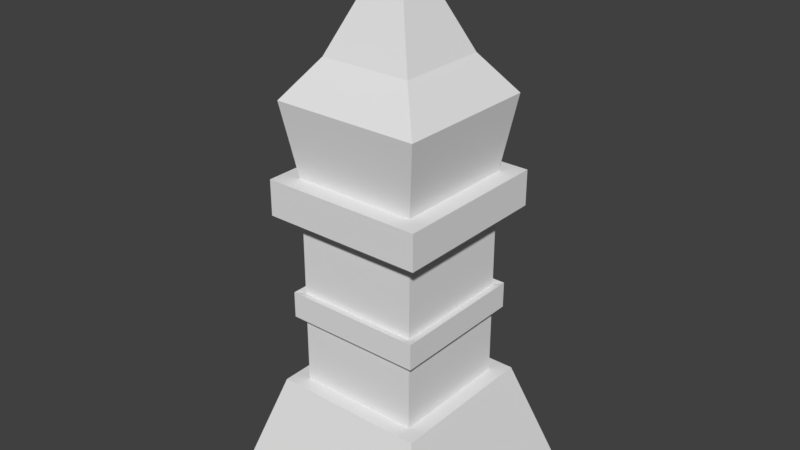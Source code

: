 # Source: Rock_Fence_Pillar_Tall.blend  (saved by Blender 2.78.0; exported with 4.5.12 LTS)
import bpy
from mathutils import Matrix  # noqa: F401  (used for matrix-valued properties, if any)

bpy.ops.wm.read_factory_settings(use_empty=True)
scene = bpy.context.scene
scene.name = 'Scene'

# ---- collections
col_collection_1 = bpy.data.collections.new('Collection 1'); scene.collection.children.link(col_collection_1)

# ---- materials (node trees are filled in below, after node groups)
mat_material = bpy.data.materials.new('Material')
mat_material.alpha_threshold = 0.0
mat_material.use_transparent_shadow = False
mat_material.roughness = 0.5
mat_material.line_color = (0.0, 0.0, 0.0, 1.0)

# ---- material node trees

# ---- world
world_world = bpy.data.worlds.new('World'); scene.world = world_world
world_world.color = (0.05088, 0.05088, 0.05088)
world_world.use_sun_shadow = False
world_world.sun_shadow_jitter_overblur = 0.0
world_world.cycles.sampling_method = 'MANUAL'

# ---- meshes
me_cube_002 = bpy.data.meshes.new('Cube.002')
me_cube_002.from_pydata([(-0.1, -3.553e-15, 0.0), (0.0, -3.553e-15, 0.0), (-0.1, -4.371e-09, -0.5), (0.0, -4.371e-09, -0.5), (-0.085, 0.04, -0.075), (-0.015, 0.04, -0.075), (-0.085, 0.04, -0.425), (-0.015, 0.04, -0.425), (-0.085, 0.04, -0.075), (-0.015, 0.04, -0.075), (-0.085, 0.04, -0.425), (-0.015, 0.04, -0.425), (-0.07799, 0.04, -0.1101), (-0.02201, 0.04, -0.1101), (-0.07799, 0.04, -0.3899), (-0.02201, 0.04, -0.3899), (-0.07799, 0.067, -0.1101), (-0.02201, 0.067, -0.1101), (-0.07799, 0.067, -0.3899), (-0.02201, 0.067, -0.3899), (-0.07799, 0.07578, -0.1101), (-0.02201, 0.07578, -0.1101), (-0.07799, 0.07578, -0.3899), (-0.02201, 0.07578, -0.3899), (-0.07799, 0.1082, -0.1101), (-0.02201, 0.1082, -0.1101), (-0.07799, 0.1082, -0.3899), (-0.02201, 0.1082, -0.3899), (-0.08663, 0.1066, -0.06685), (-0.01337, 0.1066, -0.06685), (-0.08663, 0.1066, -0.4331), (-0.01337, 0.1066, -0.4331), (-0.08663, 0.12, -0.06685), (-0.01337, 0.12, -0.06685), (-0.08663, 0.12, -0.4331), (-0.01337, 0.12, -0.4331), (-0.08141, 0.06647, -0.407), (-0.08141, 0.06647, -0.09296), (-0.01859, 0.06647, -0.09296), (-0.01859, 0.06647, -0.407), (-0.08141, 0.07632, -0.407), (-0.08141, 0.07632, -0.09296), (-0.01859, 0.07632, -0.09296), (-0.01859, 0.07632, -0.407), (-0.0783, 0.12, -0.3915), (-0.0783, 0.12, -0.1085), (-0.0217, 0.12, -0.1085), (-0.0217, 0.12, -0.3915), (-0.08341, 0.1476, -0.417), (-0.08341, 0.1476, -0.08296), (-0.01659, 0.1476, -0.08296), (-0.01659, 0.1476, -0.417), (-0.07081, 0.1618, -0.354), (-0.07081, 0.1618, -0.146), (-0.02919, 0.1618, -0.146), (-0.02919, 0.1618, -0.354), (-0.05, 0.202, -0.25), (-0.05, 0.202, -0.25), (-0.05, 0.202, -0.25), (-0.05, 0.202, -0.25)], [], [(0, 2, 3, 1), (5, 7, 11, 9), (1, 3, 7, 5), (2, 0, 4, 6), (3, 2, 6, 7), (0, 1, 5, 4), (11, 10, 14, 15), (6, 4, 8, 10), (7, 6, 10, 11), (4, 5, 9, 8), (13, 15, 19, 17), (8, 9, 13, 12), (9, 11, 15, 13), (10, 8, 12, 14), (19, 18, 36, 39), (14, 12, 16, 18), (15, 14, 18, 19), (12, 13, 17, 16), (23, 22, 26, 27), (21, 20, 41, 42), (18, 16, 37, 36), (22, 23, 43, 40), (25, 27, 31, 29), (20, 21, 25, 24), (21, 23, 27, 25), (22, 20, 24, 26), (31, 30, 34, 35), (26, 24, 28, 30), (27, 26, 30, 31), (24, 25, 29, 28), (32, 33, 46, 45), (28, 29, 33, 32), (29, 31, 35, 33), (30, 28, 32, 34), (36, 37, 41, 40), (39, 36, 40, 43), (37, 38, 42, 41), (38, 39, 43, 42), (16, 17, 38, 37), (23, 21, 42, 43), (20, 22, 40, 41), (17, 19, 39, 38), (46, 47, 51, 50), (33, 35, 47, 46), (34, 32, 45, 44), (35, 34, 44, 47), (50, 51, 55, 54), (44, 45, 49, 48), (47, 44, 48, 51), (45, 46, 50, 49), (55, 52, 56, 59), (48, 49, 53, 52), (51, 48, 52, 55), (49, 50, 54, 53), (57, 58, 59, 56), (53, 54, 58, 57), (54, 55, 59, 58), (52, 53, 57, 56)])
me_cube_002.materials.append(mat_material)
me_cube_002.use_remesh_preserve_volume = False
me_cube_002.use_remesh_preserve_attributes = False
me_cube_002.use_mirror_vertex_groups = False
me_cube_002.update()

# ---- objects
ob_rock_pillar__tall = bpy.data.objects.new('Rock_Pillar._Tall', me_cube_002)

# ---- transforms, parenting, visibility, modifiers, constraints
ob_rock_pillar__tall.location = (0.0, 0.0, 1.986e-08)
ob_rock_pillar__tall.rotation_euler = (1.571, -0.0, 0.0)
ob_rock_pillar__tall.scale = (5.0, 6.0, 1.0)
ob_rock_pillar__tall.lock_rotations_4d = False
ob_rock_pillar__tall.empty_display_type = 'ARROWS'
ob_rock_pillar__tall.lineart.crease_threshold = 0.0

# ---- collection membership
col_collection_1.objects.link(ob_rock_pillar__tall)

# ---- scene / render settings (as saved in the file)
scene.frame_start = 1; scene.frame_end = 250; scene.frame_set(1)
scene.render.engine = 'BLENDER_EEVEE_NEXT'
scene.render.resolution_percentage = 50
scene.render.dither_intensity = 0.0
scene.cycles.use_denoising = False
scene.cycles.samples = 128
scene.cycles.sampling_pattern = 'TABULATED_SOBOL'
scene.cycles.light_sampling_threshold = 0.0
scene.cycles.use_adaptive_sampling = False
scene.cycles.use_light_tree = False
scene.cycles.blur_glossy = 0.0
scene.cycles.sample_clamp_indirect = 0.0
scene.view_settings.view_transform = 'Standard'
bpy.context.view_layer.update()

# ---- added for rendering (the .blend has no active camera and no usable light): camera, sun
cam_auto = bpy.data.cameras.new('AutoCamera')
cam_auto.lens = 50.0
cam_auto.sensor_width = 36.0
cam_auto.clip_end = 1000.0
ob_auto_camera = bpy.data.objects.new('AutoCamera', cam_auto)
scene.collection.objects.link(ob_auto_camera)
ob_auto_camera.location = (1.04845, -1.30814, 1.64488)
ob_auto_camera.rotation_euler = (1.09748, -7.21219e-08, 0.694738)
scene.camera = ob_auto_camera
light_auto_sun = bpy.data.lights.new('AutoSun', 'SUN')
light_auto_sun.energy = 3.0
light_auto_sun.angle = 0.0523599
ob_auto_sun = bpy.data.objects.new('AutoSun', light_auto_sun)
scene.collection.objects.link(ob_auto_sun)
ob_auto_sun.rotation_euler = (0.872665, 0.174533, 0.523599)
bpy.context.view_layer.update()
